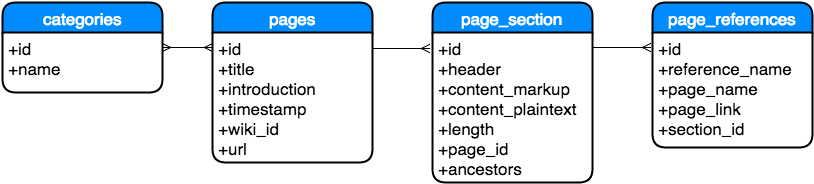

The diagram above was exported from draw.io. Its source (the exported page's mxGraphModel, read from the mxfile embedded in the PNG):
<mxGraphModel dx="1190" dy="713" grid="1" gridSize="10" guides="1" tooltips="1" connect="1" arrows="1" fold="1" page="1" pageScale="1" pageWidth="826" pageHeight="1169" background="#ffffff" math="0" shadow="0">
  <root>
    <mxCell id="0" style=";html=1;" />
    <mxCell id="1" style=";html=1;" parent="0" />
    <mxCell id="2e12492caf665880-114" value="pages" style="swimlane;html=1;childLayout=stackLayout;horizontal=1;startSize=30;horizontalStack=0;fillColor=#008cff;fontColor=#FFFFFF;rounded=1;fontSize=17;fontStyle=0;strokeWidth=2;resizeParent=0;resizeLast=1;shadow=0;dashed=0;align=center;" vertex="1" parent="1">
      <mxGeometry x="220" y="100" width="160" height="160" as="geometry" />
    </mxCell>
    <mxCell id="2e12492caf665880-115" value="+id&lt;br&gt;+title&lt;div&gt;+introduction&lt;br&gt;+timestamp&lt;/div&gt;&lt;div&gt;+wiki_id&lt;br&gt;&lt;div&gt;+url&lt;br&gt;&lt;/div&gt;&lt;/div&gt;" style="whiteSpace=wrap;html=1;align=left;strokeColor=none;fillColor=none;spacingLeft=4;fontSize=17;verticalAlign=top;resizable=0;rotatable=0;part=1;" vertex="1" parent="2e12492caf665880-114">
      <mxGeometry y="30" width="160" height="130" as="geometry" />
    </mxCell>
    <mxCell id="2e12492caf665880-120" value="page_section" style="swimlane;html=1;childLayout=stackLayout;horizontal=1;startSize=30;horizontalStack=0;fillColor=#008cff;fontColor=#FFFFFF;rounded=1;fontSize=17;fontStyle=0;strokeWidth=2;resizeParent=0;resizeLast=1;shadow=0;dashed=0;align=center;" vertex="1" parent="1">
      <mxGeometry x="440" y="100" width="160" height="180" as="geometry" />
    </mxCell>
    <mxCell id="2e12492caf665880-121" value="+id&lt;br&gt;+header&lt;br&gt;+content_markup&lt;div&gt;+content_plaintext&lt;/div&gt;&lt;div&gt;&lt;div&gt;+length&lt;/div&gt;&lt;div&gt;&lt;div&gt;+page_id&lt;/div&gt;&lt;/div&gt;&lt;div&gt;+ancestors&lt;/div&gt;&lt;/div&gt;" style="whiteSpace=wrap;html=1;align=left;strokeColor=none;fillColor=none;spacingLeft=4;fontSize=17;verticalAlign=top;resizable=0;rotatable=0;part=1;" vertex="1" parent="2e12492caf665880-120">
      <mxGeometry y="30" width="160" height="150" as="geometry" />
    </mxCell>
    <mxCell id="1127e1909f4f20c4-2" value="categories" style="swimlane;html=1;childLayout=stackLayout;horizontal=1;startSize=30;horizontalStack=0;fillColor=#008cff;fontColor=#FFFFFF;rounded=1;fontSize=17;fontStyle=0;strokeWidth=2;resizeParent=0;resizeLast=1;shadow=0;dashed=0;align=center;" vertex="1" parent="1">
      <mxGeometry x="10" y="100" width="160" height="90" as="geometry" />
    </mxCell>
    <mxCell id="1127e1909f4f20c4-3" value="+id&lt;br&gt;+name&lt;br&gt;&lt;br&gt;" style="whiteSpace=wrap;html=1;align=left;strokeColor=none;fillColor=none;spacingLeft=4;fontSize=17;verticalAlign=top;resizable=0;rotatable=0;part=1;" vertex="1" parent="1127e1909f4f20c4-2">
      <mxGeometry y="30" width="160" height="60" as="geometry" />
    </mxCell>
    <mxCell id="53d612ac431659dc-1" value="page_references" style="swimlane;html=1;childLayout=stackLayout;horizontal=1;startSize=30;horizontalStack=0;fillColor=#008cff;fontColor=#FFFFFF;rounded=1;fontSize=17;fontStyle=0;strokeWidth=2;resizeParent=0;resizeLast=1;shadow=0;dashed=0;align=center;" vertex="1" parent="1">
      <mxGeometry x="660" y="100" width="160" height="145" as="geometry" />
    </mxCell>
    <mxCell id="53d612ac431659dc-2" value="+id&lt;div&gt;+reference_name&lt;br&gt;+page_name&lt;br&gt;+page_link&lt;div&gt;+section_id&lt;/div&gt;&lt;/div&gt;" style="whiteSpace=wrap;html=1;align=left;strokeColor=none;fillColor=none;spacingLeft=4;fontSize=17;verticalAlign=top;resizable=0;rotatable=0;part=1;" vertex="1" parent="53d612ac431659dc-1">
      <mxGeometry y="30" width="160" height="115" as="geometry" />
    </mxCell>
    <mxCell id="1e035a74e1278d05-2" value="" style="edgeStyle=entityRelationEdgeStyle;html=1;endArrow=ERmany;startArrow=ERmany;exitX=1;exitY=0.25;entryX=0;entryY=0.115;entryPerimeter=0;" edge="1" parent="1" source="1127e1909f4f20c4-3" target="2e12492caf665880-115">
      <mxGeometry width="100" height="100" relative="1" as="geometry">
        <mxPoint x="120" y="400" as="sourcePoint" />
        <mxPoint x="220" y="300" as="targetPoint" />
      </mxGeometry>
    </mxCell>
    <mxCell id="1e035a74e1278d05-3" value="" style="edgeStyle=entityRelationEdgeStyle;html=1;endArrow=ERmany;entryX=-0.019;entryY=0.107;entryPerimeter=0;" edge="1" parent="1" target="2e12492caf665880-121">
      <mxGeometry width="100" height="100" relative="1" as="geometry">
        <mxPoint x="380" y="146" as="sourcePoint" />
        <mxPoint x="390" y="290" as="targetPoint" />
      </mxGeometry>
    </mxCell>
    <mxCell id="1e035a74e1278d05-4" value="" style="edgeStyle=entityRelationEdgeStyle;html=1;endArrow=ERmany;entryX=-0.012;entryY=0.073;entryPerimeter=0;" edge="1" parent="1">
      <mxGeometry x="600" y="145" width="100" height="100" as="geometry">
        <mxPoint x="600" y="145" as="sourcePoint" />
        <mxPoint x="658" y="145" as="targetPoint" />
      </mxGeometry>
    </mxCell>
  </root>
</mxGraphModel>